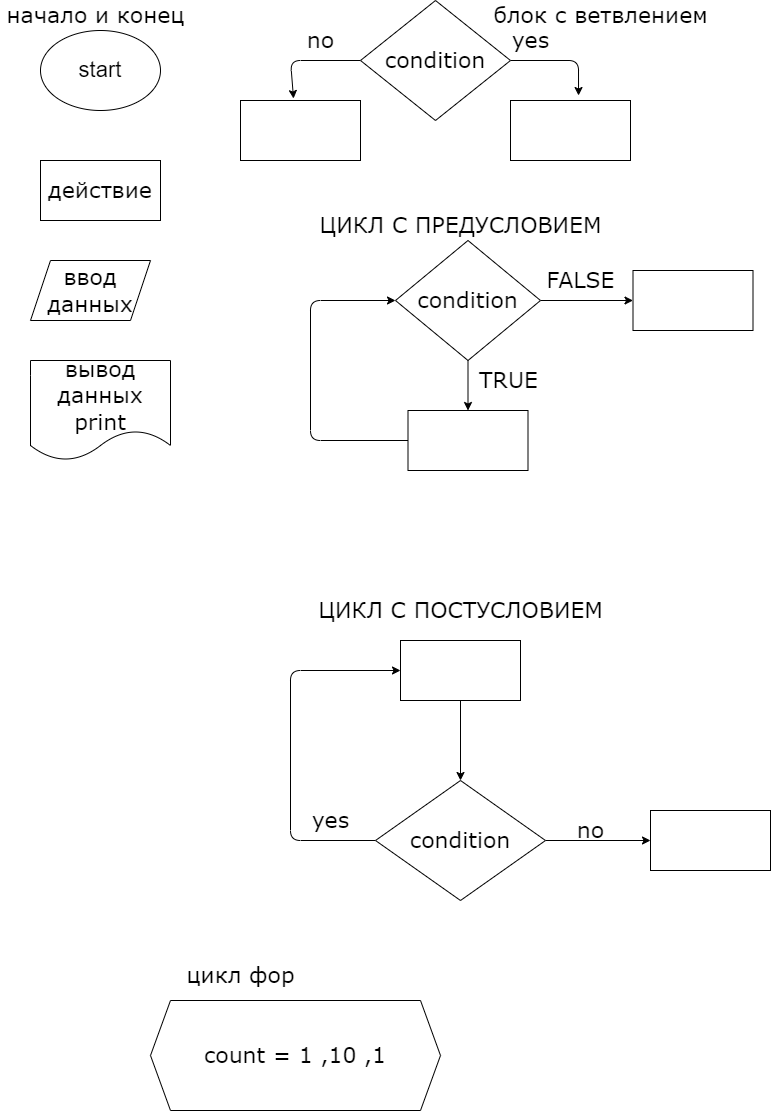

The diagram above was exported from draw.io. Its source (the exported page's mxGraphModel, read from the mxfile embedded in the PNG):
<mxGraphModel dx="1204" dy="561" grid="1" gridSize="10" guides="1" tooltips="1" connect="1" arrows="1" fold="1" page="1" pageScale="1" pageWidth="827" pageHeight="1169" math="0" shadow="0">
  <root>
    <mxCell id="0" />
    <mxCell id="1" parent="0" />
    <mxCell id="2" value="start" style="ellipse;whiteSpace=wrap;html=1;fontSize=22;" vertex="1" parent="1">
      <mxGeometry x="40" y="30" width="120" height="80" as="geometry" />
    </mxCell>
    <mxCell id="3" value="начало и конец&lt;br&gt;" style="text;html=1;align=center;verticalAlign=middle;resizable=0;points=[];autosize=1;strokeColor=none;fillColor=none;fontSize=22;fontFamily=Verdana;" vertex="1" parent="1">
      <mxGeometry width="190" height="30" as="geometry" />
    </mxCell>
    <mxCell id="4" value="действие" style="rounded=0;whiteSpace=wrap;html=1;fontFamily=Verdana;fontSize=22;" vertex="1" parent="1">
      <mxGeometry x="40" y="160" width="120" height="60" as="geometry" />
    </mxCell>
    <mxCell id="6" value="ввод данных" style="shape=parallelogram;perimeter=parallelogramPerimeter;whiteSpace=wrap;html=1;fixedSize=1;fontFamily=Verdana;fontSize=22;" vertex="1" parent="1">
      <mxGeometry x="30" y="260" width="120" height="60" as="geometry" />
    </mxCell>
    <mxCell id="7" value="вывод данных&lt;br&gt;print" style="shape=document;whiteSpace=wrap;html=1;boundedLbl=1;fontFamily=Verdana;fontSize=22;" vertex="1" parent="1">
      <mxGeometry x="30" y="360" width="140" height="100" as="geometry" />
    </mxCell>
    <mxCell id="11" style="edgeStyle=none;html=1;exitX=1;exitY=0.5;exitDx=0;exitDy=0;entryX=0.567;entryY=-0.083;entryDx=0;entryDy=0;entryPerimeter=0;fontFamily=Verdana;fontSize=22;" edge="1" parent="1" source="8" target="9">
      <mxGeometry relative="1" as="geometry">
        <Array as="points">
          <mxPoint x="578" y="60" />
        </Array>
      </mxGeometry>
    </mxCell>
    <mxCell id="12" style="edgeStyle=none;html=1;exitX=0;exitY=0.5;exitDx=0;exitDy=0;entryX=0.442;entryY=-0.033;entryDx=0;entryDy=0;entryPerimeter=0;fontFamily=Verdana;fontSize=22;" edge="1" parent="1" source="8" target="10">
      <mxGeometry relative="1" as="geometry">
        <Array as="points">
          <mxPoint x="290" y="60" />
        </Array>
      </mxGeometry>
    </mxCell>
    <mxCell id="8" value="condition" style="rhombus;whiteSpace=wrap;html=1;fontFamily=Verdana;fontSize=22;" vertex="1" parent="1">
      <mxGeometry x="360" width="150" height="120" as="geometry" />
    </mxCell>
    <mxCell id="9" value="" style="rounded=0;whiteSpace=wrap;html=1;fontFamily=Verdana;fontSize=22;" vertex="1" parent="1">
      <mxGeometry x="510" y="100" width="120" height="60" as="geometry" />
    </mxCell>
    <mxCell id="10" value="" style="rounded=0;whiteSpace=wrap;html=1;fontFamily=Verdana;fontSize=22;" vertex="1" parent="1">
      <mxGeometry x="240" y="100" width="120" height="60" as="geometry" />
    </mxCell>
    <mxCell id="13" value="yes" style="text;html=1;align=center;verticalAlign=middle;resizable=0;points=[];autosize=1;strokeColor=none;fillColor=none;fontSize=22;fontFamily=Verdana;" vertex="1" parent="1">
      <mxGeometry x="505" y="25" width="50" height="30" as="geometry" />
    </mxCell>
    <mxCell id="14" value="no" style="text;html=1;align=center;verticalAlign=middle;resizable=0;points=[];autosize=1;strokeColor=none;fillColor=none;fontSize=22;fontFamily=Verdana;" vertex="1" parent="1">
      <mxGeometry x="300" y="25" width="40" height="30" as="geometry" />
    </mxCell>
    <mxCell id="17" style="edgeStyle=none;html=1;entryX=0.5;entryY=0;entryDx=0;entryDy=0;fontFamily=Verdana;fontSize=22;" edge="1" parent="1" source="15" target="16">
      <mxGeometry relative="1" as="geometry" />
    </mxCell>
    <mxCell id="22" value="" style="edgeStyle=none;html=1;fontFamily=Verdana;fontSize=22;" edge="1" parent="1" source="15" target="21">
      <mxGeometry relative="1" as="geometry" />
    </mxCell>
    <mxCell id="15" value="condition" style="rhombus;whiteSpace=wrap;html=1;fontFamily=Verdana;fontSize=22;" vertex="1" parent="1">
      <mxGeometry x="395" y="240" width="145" height="120" as="geometry" />
    </mxCell>
    <mxCell id="18" style="edgeStyle=none;html=1;exitX=0;exitY=0.5;exitDx=0;exitDy=0;entryX=0;entryY=0.5;entryDx=0;entryDy=0;fontFamily=Verdana;fontSize=22;" edge="1" parent="1" source="16" target="15">
      <mxGeometry relative="1" as="geometry">
        <Array as="points">
          <mxPoint x="310" y="440" />
          <mxPoint x="310" y="300" />
        </Array>
      </mxGeometry>
    </mxCell>
    <mxCell id="16" value="" style="rounded=0;whiteSpace=wrap;html=1;fontFamily=Verdana;fontSize=22;" vertex="1" parent="1">
      <mxGeometry x="407.5" y="410" width="120" height="60" as="geometry" />
    </mxCell>
    <mxCell id="19" value="TRUE" style="text;html=1;align=center;verticalAlign=middle;resizable=0;points=[];autosize=1;strokeColor=none;fillColor=none;fontSize=22;fontFamily=Verdana;" vertex="1" parent="1">
      <mxGeometry x="472.5" y="365" width="70" height="30" as="geometry" />
    </mxCell>
    <mxCell id="20" value="ЦИКЛ С ПРЕДУСЛОВИЕМ" style="text;html=1;align=center;verticalAlign=middle;resizable=0;points=[];autosize=1;strokeColor=none;fillColor=none;fontSize=22;fontFamily=Verdana;" vertex="1" parent="1">
      <mxGeometry x="310" y="210" width="300" height="30" as="geometry" />
    </mxCell>
    <mxCell id="21" value="" style="whiteSpace=wrap;html=1;fontSize=22;fontFamily=Verdana;" vertex="1" parent="1">
      <mxGeometry x="632.5" y="270" width="120" height="60" as="geometry" />
    </mxCell>
    <mxCell id="23" value="FALSE" style="text;html=1;align=center;verticalAlign=middle;resizable=0;points=[];autosize=1;strokeColor=none;fillColor=none;fontSize=22;fontFamily=Verdana;" vertex="1" parent="1">
      <mxGeometry x="540" y="265" width="80" height="30" as="geometry" />
    </mxCell>
    <mxCell id="26" value="" style="edgeStyle=none;html=1;fontFamily=Verdana;fontSize=22;" edge="1" parent="1" source="24" target="25">
      <mxGeometry relative="1" as="geometry" />
    </mxCell>
    <mxCell id="24" value="" style="rounded=0;whiteSpace=wrap;html=1;fontFamily=Verdana;fontSize=22;" vertex="1" parent="1">
      <mxGeometry x="400" y="640" width="120" height="60" as="geometry" />
    </mxCell>
    <mxCell id="27" style="edgeStyle=none;html=1;entryX=0;entryY=0.5;entryDx=0;entryDy=0;fontFamily=Verdana;fontSize=22;exitX=0;exitY=0.5;exitDx=0;exitDy=0;" edge="1" parent="1" source="25" target="24">
      <mxGeometry relative="1" as="geometry">
        <Array as="points">
          <mxPoint x="290" y="840" />
          <mxPoint x="290" y="670" />
        </Array>
      </mxGeometry>
    </mxCell>
    <mxCell id="30" value="" style="edgeStyle=none;html=1;fontFamily=Verdana;fontSize=22;" edge="1" parent="1" source="25" target="29">
      <mxGeometry relative="1" as="geometry" />
    </mxCell>
    <mxCell id="25" value="condition" style="rhombus;whiteSpace=wrap;html=1;fontSize=22;fontFamily=Verdana;rounded=0;" vertex="1" parent="1">
      <mxGeometry x="375" y="780" width="170" height="120" as="geometry" />
    </mxCell>
    <mxCell id="28" value="yes" style="text;html=1;align=center;verticalAlign=middle;resizable=0;points=[];autosize=1;strokeColor=none;fillColor=none;fontSize=22;fontFamily=Verdana;" vertex="1" parent="1">
      <mxGeometry x="305" y="805" width="50" height="30" as="geometry" />
    </mxCell>
    <mxCell id="29" value="" style="whiteSpace=wrap;html=1;fontSize=22;fontFamily=Verdana;rounded=0;" vertex="1" parent="1">
      <mxGeometry x="650" y="810" width="120" height="60" as="geometry" />
    </mxCell>
    <mxCell id="31" value="no" style="text;html=1;align=center;verticalAlign=middle;resizable=0;points=[];autosize=1;strokeColor=none;fillColor=none;fontSize=22;fontFamily=Verdana;" vertex="1" parent="1">
      <mxGeometry x="570" y="815" width="40" height="30" as="geometry" />
    </mxCell>
    <mxCell id="32" value="ЦИКЛ С ПОСТУСЛОВИЕМ" style="text;html=1;align=center;verticalAlign=middle;resizable=0;points=[];autosize=1;strokeColor=none;fillColor=none;fontSize=22;fontFamily=Verdana;" vertex="1" parent="1">
      <mxGeometry x="310" y="595" width="300" height="30" as="geometry" />
    </mxCell>
    <mxCell id="33" value="блок с ветвлением" style="text;html=1;align=center;verticalAlign=middle;resizable=0;points=[];autosize=1;strokeColor=none;fillColor=none;fontSize=22;fontFamily=Verdana;" vertex="1" parent="1">
      <mxGeometry x="485" width="230" height="30" as="geometry" />
    </mxCell>
    <mxCell id="34" value="count = 1 ,10 ,1" style="shape=hexagon;perimeter=hexagonPerimeter2;whiteSpace=wrap;html=1;fixedSize=1;fontFamily=Verdana;fontSize=22;" vertex="1" parent="1">
      <mxGeometry x="150" y="1000" width="290" height="110" as="geometry" />
    </mxCell>
    <mxCell id="35" value="цикл фор" style="text;html=1;align=center;verticalAlign=middle;resizable=0;points=[];autosize=1;strokeColor=none;fillColor=none;fontSize=22;fontFamily=Verdana;" vertex="1" parent="1">
      <mxGeometry x="180" y="960" width="120" height="30" as="geometry" />
    </mxCell>
  </root>
</mxGraphModel>